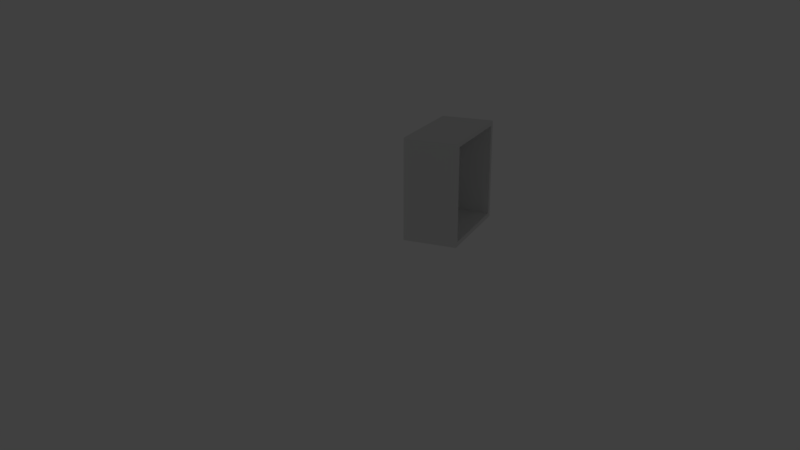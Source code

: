 # Source: SM_TeleporterBox.blend  (saved by Blender 2.78.0; exported with 4.5.12 LTS)
import bpy
from mathutils import Matrix  # noqa: F401  (used for matrix-valued properties, if any)

bpy.ops.wm.read_factory_settings(use_empty=True)
scene = bpy.context.scene
scene.name = 'Scene'

# ---- collections
col_collection_1 = bpy.data.collections.new('Collection 1'); scene.collection.children.link(col_collection_1)

# ---- world
world_world = bpy.data.worlds.new('World'); scene.world = world_world
world_world.color = (0.05088, 0.05088, 0.05088)
world_world.use_sun_shadow = False
world_world.sun_shadow_jitter_overblur = 0.0
world_world.cycles.sampling_method = 'MANUAL'

# ---- cameras
cam_camera_main = bpy.data.cameras.new('Camera Main')
cam_camera_main.clip_start = 0.01
cam_camera_main.lens = 35.0
cam_camera_main.sensor_width = 32.0
cam_camera_main.sensor_height = 18.0
cam_camera_main.ortho_scale = 7.314
cam_camera_main.dof.focus_distance = 0.0
cam_camera_main.dof.aperture_fstop = 128.0

# ---- lights
light_light_key = bpy.data.lights.new('Light Key', 'SPOT')
light_light_key.transmission_factor = 0.0
light_light_key.energy = 50.0
light_light_key.shadow_buffer_clip_start = 0.5
light_light_key.shadow_soft_size = 0.1
light_light_key.shadow_maximum_resolution = 0.006
light_light_key.use_absolute_resolution = True
light_light_key.spot_size = 0.5236
light_light_top = bpy.data.lights.new('Light Top', 'SPOT')
light_light_top.color = (1.0, 0.9415, 0.5839)
light_light_top.transmission_factor = 0.0
light_light_top.energy = 50.0
light_light_top.shadow_buffer_clip_start = 0.5
light_light_top.shadow_soft_size = 0.1
light_light_top.shadow_maximum_resolution = 0.006
light_light_top.use_absolute_resolution = True
light_light_top.spot_size = 0.5236
light_light_fill_green = bpy.data.lights.new('Light Fill Green', 'SPOT')
light_light_fill_green.color = (0.6584, 1.0, 0.7109)
light_light_fill_green.transmission_factor = 0.0
light_light_fill_green.energy = 50.0
light_light_fill_green.shadow_buffer_clip_start = 0.5
light_light_fill_green.shadow_soft_size = 0.1
light_light_fill_green.shadow_maximum_resolution = 0.006
light_light_fill_green.use_absolute_resolution = True
light_light_fill_green.spot_size = 0.5236
light_light_fill_blue = bpy.data.lights.new('Light Fill Blue', 'SPOT')
light_light_fill_blue.color = (0.5737, 0.7042, 1.0)
light_light_fill_blue.transmission_factor = 0.0
light_light_fill_blue.energy = 50.0
light_light_fill_blue.shadow_buffer_clip_start = 0.5
light_light_fill_blue.shadow_soft_size = 0.1
light_light_fill_blue.shadow_maximum_resolution = 0.006
light_light_fill_blue.use_absolute_resolution = True
light_light_fill_blue.spot_size = 0.5236
light_light_bottom = bpy.data.lights.new('Light Bottom', 'POINT')
light_light_bottom.color = (1.0, 0.748, 0.5901)
light_light_bottom.transmission_factor = 0.0
light_light_bottom.energy = 25.0
light_light_bottom.shadow_buffer_clip_start = 0.5
light_light_bottom.shadow_soft_size = 0.1
light_light_bottom.shadow_maximum_resolution = 0.006
light_light_bottom.use_absolute_resolution = True
light_light_back = bpy.data.lights.new('Light Back', 'SPOT')
light_light_back.color = (1.0, 0.6371, 0.6881)
light_light_back.transmission_factor = 0.0
light_light_back.energy = 50.0
light_light_back.shadow_buffer_clip_start = 0.5
light_light_back.shadow_soft_size = 0.1
light_light_back.shadow_maximum_resolution = 0.006
light_light_back.use_absolute_resolution = True
light_light_back.spot_size = 0.5655

# ---- meshes
me_cube_001 = bpy.data.meshes.new('Cube.001')
me_cube_001.from_pydata([(-0.913, -1.0, 0.1), (-0.913, -1.0, 2.1), (-0.913, 1.0, 0.1), (-0.913, 1.0, 2.1), (1.071, -1.0, 0.1), (1.087, -1.016, 0.08401), (1.087, -1.016, 2.116), (1.071, -1.0, 2.1), (1.071, 1.0, 0.1), (1.087, 1.016, 0.08401), (1.087, 1.016, 2.116), (1.071, 1.0, 2.1), (1.071, -1.084, 0.0), (1.087, -1.084, 0.01599), (1.071, -1.1, 0.01599), (1.071, -1.084, 2.2), (1.071, -1.1, 2.184), (1.087, -1.084, 2.184), (1.071, 1.1, 0.01599), (1.087, 1.084, 0.01599), (1.071, 1.084, 0.0), (1.071, 1.1, 2.184), (1.071, 1.084, 2.2), (1.087, 1.084, 2.184), (-1.071, -1.084, 0.0), (-1.071, -1.1, 0.01599), (-1.087, -1.084, 0.01599), (-1.071, -1.084, 2.2), (-1.087, -1.084, 2.184), (-1.071, -1.1, 2.184), (-1.071, 1.1, 0.01599), (-1.071, 1.084, 0.0), (-1.087, 1.084, 0.01599), (-1.071, 1.1, 2.184), (-1.087, 1.084, 2.184), (-1.071, 1.084, 2.2)], [], [(0, 2, 3, 1), (9, 19, 23, 10), (5, 13, 19, 9), (6, 17, 13, 5), (2, 8, 11, 3), (4, 0, 1, 7), (10, 23, 17, 6), (11, 7, 1, 3), (14, 16, 29, 25), (21, 18, 30, 33), (32, 26, 28, 34), (20, 12, 24, 31), (15, 22, 35, 27), (12, 13, 14), (15, 16, 17), (18, 19, 20), (21, 22, 23), (24, 25, 26), (27, 28, 29), (30, 31, 32), (33, 34, 35), (11, 8, 9, 10), (5, 9, 8, 4), (10, 6, 7, 11), (6, 5, 4, 7), (23, 19, 18, 21), (12, 20, 19, 13), (22, 15, 17, 23), (16, 14, 13, 17), (33, 30, 32, 34), (26, 32, 31, 24), (34, 28, 27, 35), (28, 26, 25, 29), (29, 16, 15, 27), (21, 33, 35, 22), (20, 31, 30, 18), (24, 12, 14, 25), (2, 0, 4, 8)])
_uv = me_cube_001.uv_layers.new(name='UVMap')
_uv.uv.foreach_set('vector', [-0.02227, -0.9675, 0.8643, -0.9675, 0.8643, -0.08098, -0.02227, -0.08098, -0.0612, 0.0466, -0.03105, 0.01645, -0.03105, 0.9775, -0.0612, 0.9473, -0.9619, 0.0466, -0.9921, 0.01645, -0.03105, 0.01645, -0.0612, 0.0466, -0.9619, 0.9473, -0.9921, 0.9775, -0.9921, 0.01645, -0.9619, 0.0466, 1.506, 0.9291, 1.995, 0.9291, 1.995, 1.844, 1.506, 1.844, 0.5196, 0.9291, 1.009, 0.9291, 1.009, 1.844, 0.5196, 1.844, -0.0612, 0.9473, -0.03105, 0.9775, -0.9921, 0.9775, -0.9619, 0.9473, 1.5, 0.9291, 1.5, 1.844, 1.011, 1.844, 1.011, 0.9291, 1.586, -0.07197, 1.586, 0.9201, 1.058, 0.9201, 1.058, -0.07197, -0.01832, 0.9201, -0.01832, -0.07197, 0.51, -0.07197, 0.51, 0.9201, -0.9921, -0.9604, -0.03105, -0.9604, -0.03105, 0.0005853, -0.9921, 0.0005853, 0.51, 0.9365, 0.51, 1.929, -0.01832, 1.929, -0.01832, 0.9365, 1.048, -0.07197, 1.048, 0.9201, 0.5196, 0.9201, 0.5196, -0.07197, 0.51, 1.929, 0.514, 1.929, 0.51, 1.936, 1.048, -0.07197, 1.048, -0.07929, 1.052, -0.07197, -0.01832, -0.07197, -0.02227, -0.07197, -0.01832, -0.07929, -0.01832, 0.9201, -0.01832, 0.9275, -0.02227, 0.9201, -0.01832, 1.929, -0.01832, 1.936, -0.02227, 1.929, 0.5196, -0.07197, 0.5157, -0.07197, 0.5196, -0.07929, 0.51, -0.07197, 0.51, -0.07929, 0.514, -0.07197, 0.51, 0.9201, 0.514, 0.9201, 0.51, 0.9275, 1.995, 1.844, 1.995, 0.9291, 1.999, 0.9291, 1.999, 1.844, -0.9619, 0.0466, -0.0612, 0.0466, -0.06829, 0.05369, -0.9548, 0.05369, -0.0612, 0.9473, -0.9619, 0.9473, -0.9548, 0.9402, -0.06829, 0.9402, -0.9619, 0.9473, -0.9619, 0.0466, -0.9548, 0.05369, -0.9548, 0.9402, -0.03105, 0.9775, -0.03105, 0.01645, -0.02396, 0.01645, -0.02396, 0.9775, 0.51, 1.929, 0.51, 0.9365, 0.514, 0.9365, 0.514, 1.929, 1.048, 0.9201, 1.048, -0.07197, 1.052, -0.07197, 1.052, 0.9201, 1.586, 0.9201, 1.586, -0.07197, 1.59, -0.07197, 1.59, 0.9201, 0.51, 0.9201, 0.51, -0.07197, 0.514, -0.07197, 0.514, 0.9201, -0.03105, -0.9604, -0.9921, -0.9604, -0.9921, -0.9675, -0.03105, -0.9675, -0.9921, 0.0005853, -0.03105, 0.0005853, -0.03105, 0.007672, -0.9921, 0.007672, -0.03105, 0.0005853, -0.03105, -0.9604, -0.02396, -0.9604, -0.02396, 0.0005853, 1.058, 0.9201, 1.586, 0.9201, 1.586, 0.9275, 1.058, 0.9275, -0.01832, 0.9201, 0.51, 0.9201, 0.51, 0.9275, -0.01832, 0.9275, 0.51, 0.9365, -0.01832, 0.9365, -0.01832, 0.9291, 0.51, 0.9291, -0.01832, 1.929, 0.51, 1.929, 0.51, 1.936, -0.01832, 1.936, -0.9992, 1.901, -0.9992, 0.9863, -0.5097, 0.9863, -0.5097, 1.901])
me_cube_001.use_remesh_preserve_volume = False
me_cube_001.use_remesh_preserve_attributes = False
me_cube_001.use_mirror_vertex_groups = False
me_cube_001.update()

# ---- objects
ob_cube = bpy.data.objects.new('Cube', me_cube_001)
ob_stage = bpy.data.objects.new('Stage', None)
ob_lights_and_cameras = bpy.data.objects.new('Lights and Cameras', None)
ob_light_key = bpy.data.objects.new('Light Key', light_light_key)
ob_light_top = bpy.data.objects.new('Light Top', light_light_top)
ob_light_fill_green = bpy.data.objects.new('Light Fill Green', light_light_fill_green)
ob_light_fill_blue = bpy.data.objects.new('Light Fill Blue', light_light_fill_blue)
ob_light_bottom = bpy.data.objects.new('Light Bottom', light_light_bottom)
ob_light_back = bpy.data.objects.new('Light Back', light_light_back)
ob_camera_main = bpy.data.objects.new('Camera Main', cam_camera_main)

# ---- transforms, parenting, visibility, modifiers, constraints
ob_cube.location = (0.0, 0.0, 0.0)
ob_cube.scale = (0.69, 1.28, 1.28)
ob_cube.lineart.crease_threshold = 0.0
ob_stage.location = (0.0, 0.0, 0.0)
ob_stage.empty_image_offset = (0.0, 0.0)
ob_stage.lineart.crease_threshold = 0.0
ob_lights_and_cameras.parent = ob_stage
ob_lights_and_cameras.location = (0.0, 0.0, 0.0)
ob_lights_and_cameras.empty_image_offset = (0.0, 0.0)
ob_lights_and_cameras.lineart.crease_threshold = 0.0
ob_light_key.parent = ob_lights_and_cameras
ob_light_key.location = (0.005192, -42.01, 44.51)
ob_light_key.rotation_euler = (5.225e-08, 0.767, -1.571)
ob_light_key.lineart.crease_threshold = 0.0
ob_light_top.parent = ob_lights_and_cameras
ob_light_top.location = (0.0, 0.0, 60.97)
ob_light_top.lineart.crease_threshold = 0.0
ob_light_fill_green.parent = ob_lights_and_cameras
ob_light_fill_green.location = (15.41, -17.7, 25.12)
ob_light_fill_green.rotation_euler = (0.02743, 0.747, -0.7753)
ob_light_fill_green.lineart.crease_threshold = 0.0
ob_light_fill_blue.parent = ob_lights_and_cameras
ob_light_fill_blue.location = (-27.54, -31.1, 35.04)
ob_light_fill_blue.rotation_euler = (-0.02157, 0.8578, -2.296)
ob_light_fill_blue.lineart.crease_threshold = 0.0
ob_light_bottom.parent = ob_lights_and_cameras
ob_light_bottom.location = (0.0, 0.0, -1.0)
ob_light_bottom.rotation_euler = (0.0, -3.142, 2.029e-14)
ob_light_bottom.lineart.crease_threshold = 0.0
ob_light_back.parent = ob_lights_and_cameras
ob_light_back.location = (-3.815e-06, 7.562, 0.1251)
ob_light_back.rotation_euler = (0.004104, 1.777, -4.709)
ob_light_back.lineart.crease_threshold = 0.0
ob_camera_main.parent = ob_lights_and_cameras
ob_camera_main.location = (7.969, -21.52, 8.256)
ob_camera_main.rotation_euler = (1.228, -2.064e-08, 0.413)
ob_camera_main.lock_rotations_4d = False
ob_camera_main.empty_display_type = 'ARROWS'
ob_camera_main.color = (0.0, 0.0, 0.0, 0.0)
ob_camera_main.display_type = 'WIRE'
ob_camera_main.lineart.crease_threshold = 0.0

# ---- collection membership
col_collection_1.objects.link(ob_cube)
col_collection_1.objects.link(ob_stage)
col_collection_1.objects.link(ob_lights_and_cameras)
col_collection_1.objects.link(ob_light_key)
col_collection_1.objects.link(ob_light_top)
col_collection_1.objects.link(ob_light_fill_green)
col_collection_1.objects.link(ob_light_fill_blue)
col_collection_1.objects.link(ob_light_bottom)
col_collection_1.objects.link(ob_light_back)
col_collection_1.objects.link(ob_camera_main)

# ---- scene / render settings (as saved in the file)
scene.camera = ob_camera_main
scene.frame_start = 1; scene.frame_end = 250; scene.frame_set(1)
scene.render.engine = 'BLENDER_EEVEE_NEXT'
scene.render.dither_intensity = 0.0
scene.cycles.use_denoising = False
scene.cycles.samples = 128
scene.cycles.sampling_pattern = 'TABULATED_SOBOL'
scene.cycles.light_sampling_threshold = 0.0
scene.cycles.use_adaptive_sampling = False
scene.cycles.use_light_tree = False
scene.cycles.blur_glossy = 0.0
scene.cycles.sample_clamp_indirect = 0.0
scene.view_settings.view_transform = 'Standard'
bpy.context.view_layer.update()
